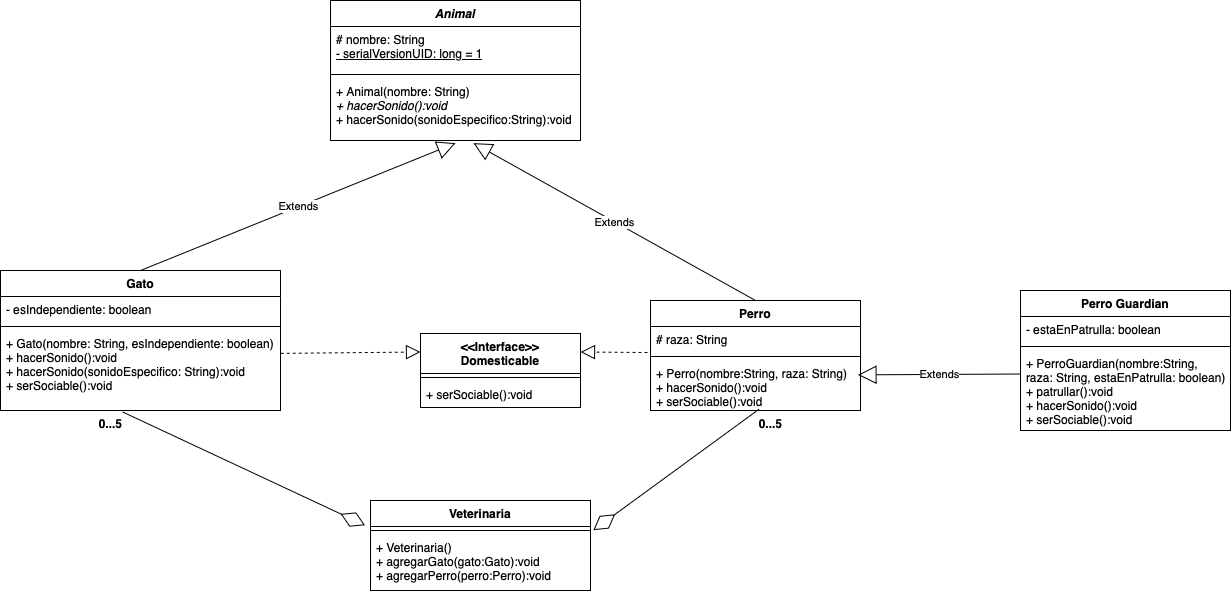

The diagram above was exported from draw.io. Its source (the exported page's mxGraphModel, read from the mxfile embedded in the PNG):
<mxGraphModel dx="1625" dy="1722" grid="1" gridSize="10" guides="1" tooltips="1" connect="1" arrows="1" fold="1" page="1" pageScale="1" pageWidth="827" pageHeight="1169" math="0" shadow="0">
  <root>
    <mxCell id="0" />
    <mxCell id="1" parent="0" />
    <mxCell id="dgqTJrQ7j_nm--M3A4EN-1" value="&lt;i&gt;Animal&lt;/i&gt;" style="swimlane;fontStyle=1;align=center;verticalAlign=top;childLayout=stackLayout;horizontal=1;startSize=26;horizontalStack=0;resizeParent=1;resizeParentMax=0;resizeLast=0;collapsible=1;marginBottom=0;whiteSpace=wrap;html=1;" vertex="1" parent="1">
      <mxGeometry x="30" y="-10" width="250" height="140" as="geometry" />
    </mxCell>
    <mxCell id="dgqTJrQ7j_nm--M3A4EN-2" value="# nombre: String&lt;div&gt;&lt;u&gt;- serialVersionUID: long = 1&lt;/u&gt;&lt;/div&gt;" style="text;strokeColor=none;fillColor=none;align=left;verticalAlign=top;spacingLeft=4;spacingRight=4;overflow=hidden;rotatable=0;points=[[0,0.5],[1,0.5]];portConstraint=eastwest;whiteSpace=wrap;html=1;" vertex="1" parent="dgqTJrQ7j_nm--M3A4EN-1">
      <mxGeometry y="26" width="250" height="44" as="geometry" />
    </mxCell>
    <mxCell id="dgqTJrQ7j_nm--M3A4EN-3" value="" style="line;strokeWidth=1;fillColor=none;align=left;verticalAlign=middle;spacingTop=-1;spacingLeft=3;spacingRight=3;rotatable=0;labelPosition=right;points=[];portConstraint=eastwest;strokeColor=inherit;" vertex="1" parent="dgqTJrQ7j_nm--M3A4EN-1">
      <mxGeometry y="70" width="250" height="8" as="geometry" />
    </mxCell>
    <mxCell id="dgqTJrQ7j_nm--M3A4EN-4" value="&lt;div&gt;+ Animal(nombre: String)&lt;/div&gt;&lt;i&gt;+ hacerSonido():void&lt;/i&gt;&lt;div&gt;+ hacerSonido(sonidoEspecifico:String):void&lt;/div&gt;" style="text;strokeColor=none;fillColor=none;align=left;verticalAlign=top;spacingLeft=4;spacingRight=4;overflow=hidden;rotatable=0;points=[[0,0.5],[1,0.5]];portConstraint=eastwest;whiteSpace=wrap;html=1;" vertex="1" parent="dgqTJrQ7j_nm--M3A4EN-1">
      <mxGeometry y="78" width="250" height="62" as="geometry" />
    </mxCell>
    <mxCell id="dgqTJrQ7j_nm--M3A4EN-5" value="Gato" style="swimlane;fontStyle=1;align=center;verticalAlign=top;childLayout=stackLayout;horizontal=1;startSize=26;horizontalStack=0;resizeParent=1;resizeParentMax=0;resizeLast=0;collapsible=1;marginBottom=0;whiteSpace=wrap;html=1;" vertex="1" parent="1">
      <mxGeometry x="-300" y="260" width="280" height="140" as="geometry" />
    </mxCell>
    <mxCell id="dgqTJrQ7j_nm--M3A4EN-6" value="- esIndependiente: boolean" style="text;strokeColor=none;fillColor=none;align=left;verticalAlign=top;spacingLeft=4;spacingRight=4;overflow=hidden;rotatable=0;points=[[0,0.5],[1,0.5]];portConstraint=eastwest;whiteSpace=wrap;html=1;" vertex="1" parent="dgqTJrQ7j_nm--M3A4EN-5">
      <mxGeometry y="26" width="280" height="26" as="geometry" />
    </mxCell>
    <mxCell id="dgqTJrQ7j_nm--M3A4EN-7" value="" style="line;strokeWidth=1;fillColor=none;align=left;verticalAlign=middle;spacingTop=-1;spacingLeft=3;spacingRight=3;rotatable=0;labelPosition=right;points=[];portConstraint=eastwest;strokeColor=inherit;" vertex="1" parent="dgqTJrQ7j_nm--M3A4EN-5">
      <mxGeometry y="52" width="280" height="8" as="geometry" />
    </mxCell>
    <mxCell id="dgqTJrQ7j_nm--M3A4EN-8" value="&lt;div&gt;+ Gato(nombre: String, esIndependiente: boolean)&lt;/div&gt;&lt;div&gt;+ hacerSonido():void&lt;/div&gt;+ hacerSonido(sonidoEspecifico: String):void&lt;div&gt;+ serSociable():void&lt;/div&gt;" style="text;strokeColor=none;fillColor=none;align=left;verticalAlign=top;spacingLeft=4;spacingRight=4;overflow=hidden;rotatable=0;points=[[0,0.5],[1,0.5]];portConstraint=eastwest;whiteSpace=wrap;html=1;" vertex="1" parent="dgqTJrQ7j_nm--M3A4EN-5">
      <mxGeometry y="60" width="280" height="80" as="geometry" />
    </mxCell>
    <mxCell id="dgqTJrQ7j_nm--M3A4EN-9" value="Extends" style="endArrow=block;endSize=16;endFill=0;html=1;rounded=0;exitX=0.5;exitY=0;exitDx=0;exitDy=0;entryX=0.5;entryY=1.043;entryDx=0;entryDy=0;entryPerimeter=0;" edge="1" parent="1" source="dgqTJrQ7j_nm--M3A4EN-5" target="dgqTJrQ7j_nm--M3A4EN-4">
      <mxGeometry width="160" relative="1" as="geometry">
        <mxPoint x="140" y="250" as="sourcePoint" />
        <mxPoint x="300" y="250" as="targetPoint" />
      </mxGeometry>
    </mxCell>
    <mxCell id="dgqTJrQ7j_nm--M3A4EN-12" value="&amp;lt;&amp;lt;Interface&amp;gt;&amp;gt;&lt;div&gt;Domesticable&lt;/div&gt;" style="swimlane;fontStyle=1;align=center;verticalAlign=top;childLayout=stackLayout;horizontal=1;startSize=40;horizontalStack=0;resizeParent=1;resizeParentMax=0;resizeLast=0;collapsible=1;marginBottom=0;whiteSpace=wrap;html=1;" vertex="1" parent="1">
      <mxGeometry x="120" y="323" width="160" height="74" as="geometry" />
    </mxCell>
    <mxCell id="dgqTJrQ7j_nm--M3A4EN-14" value="" style="line;strokeWidth=1;fillColor=none;align=left;verticalAlign=middle;spacingTop=-1;spacingLeft=3;spacingRight=3;rotatable=0;labelPosition=right;points=[];portConstraint=eastwest;strokeColor=inherit;" vertex="1" parent="dgqTJrQ7j_nm--M3A4EN-12">
      <mxGeometry y="40" width="160" height="8" as="geometry" />
    </mxCell>
    <mxCell id="dgqTJrQ7j_nm--M3A4EN-15" value="+ serSociable():void" style="text;strokeColor=none;fillColor=none;align=left;verticalAlign=top;spacingLeft=4;spacingRight=4;overflow=hidden;rotatable=0;points=[[0,0.5],[1,0.5]];portConstraint=eastwest;whiteSpace=wrap;html=1;" vertex="1" parent="dgqTJrQ7j_nm--M3A4EN-12">
      <mxGeometry y="48" width="160" height="26" as="geometry" />
    </mxCell>
    <mxCell id="dgqTJrQ7j_nm--M3A4EN-18" value="" style="endArrow=block;dashed=1;endFill=0;endSize=12;html=1;rounded=0;exitX=1.001;exitY=0.286;exitDx=0;exitDy=0;exitPerimeter=0;entryX=0;entryY=0.25;entryDx=0;entryDy=0;" edge="1" parent="1" source="dgqTJrQ7j_nm--M3A4EN-8" target="dgqTJrQ7j_nm--M3A4EN-12">
      <mxGeometry width="160" relative="1" as="geometry">
        <mxPoint x="200" y="420" as="sourcePoint" />
        <mxPoint x="360" y="420" as="targetPoint" />
      </mxGeometry>
    </mxCell>
    <mxCell id="dgqTJrQ7j_nm--M3A4EN-19" value="Perro" style="swimlane;fontStyle=1;align=center;verticalAlign=top;childLayout=stackLayout;horizontal=1;startSize=26;horizontalStack=0;resizeParent=1;resizeParentMax=0;resizeLast=0;collapsible=1;marginBottom=0;whiteSpace=wrap;html=1;" vertex="1" parent="1">
      <mxGeometry x="350" y="290" width="210" height="110" as="geometry" />
    </mxCell>
    <mxCell id="dgqTJrQ7j_nm--M3A4EN-20" value="# raza: String" style="text;strokeColor=none;fillColor=none;align=left;verticalAlign=top;spacingLeft=4;spacingRight=4;overflow=hidden;rotatable=0;points=[[0,0.5],[1,0.5]];portConstraint=eastwest;whiteSpace=wrap;html=1;" vertex="1" parent="dgqTJrQ7j_nm--M3A4EN-19">
      <mxGeometry y="26" width="210" height="26" as="geometry" />
    </mxCell>
    <mxCell id="dgqTJrQ7j_nm--M3A4EN-21" value="" style="line;strokeWidth=1;fillColor=none;align=left;verticalAlign=middle;spacingTop=-1;spacingLeft=3;spacingRight=3;rotatable=0;labelPosition=right;points=[];portConstraint=eastwest;strokeColor=inherit;" vertex="1" parent="dgqTJrQ7j_nm--M3A4EN-19">
      <mxGeometry y="52" width="210" height="8" as="geometry" />
    </mxCell>
    <mxCell id="dgqTJrQ7j_nm--M3A4EN-22" value="+ Perro(nombre:String, raza: String)&lt;div&gt;+ hacerSonido():void&lt;/div&gt;&lt;div&gt;+ serSociable():void&lt;/div&gt;" style="text;strokeColor=none;fillColor=none;align=left;verticalAlign=top;spacingLeft=4;spacingRight=4;overflow=hidden;rotatable=0;points=[[0,0.5],[1,0.5]];portConstraint=eastwest;whiteSpace=wrap;html=1;" vertex="1" parent="dgqTJrQ7j_nm--M3A4EN-19">
      <mxGeometry y="60" width="210" height="50" as="geometry" />
    </mxCell>
    <mxCell id="dgqTJrQ7j_nm--M3A4EN-23" value="Extends" style="endArrow=block;endSize=16;endFill=0;html=1;rounded=0;exitX=0.5;exitY=0;exitDx=0;exitDy=0;entryX=0.572;entryY=1.043;entryDx=0;entryDy=0;entryPerimeter=0;" edge="1" parent="1" source="dgqTJrQ7j_nm--M3A4EN-19" target="dgqTJrQ7j_nm--M3A4EN-4">
      <mxGeometry width="160" relative="1" as="geometry">
        <mxPoint x="190" y="400" as="sourcePoint" />
        <mxPoint x="350" y="400" as="targetPoint" />
      </mxGeometry>
    </mxCell>
    <mxCell id="dgqTJrQ7j_nm--M3A4EN-24" value="" style="endArrow=block;dashed=1;endFill=0;endSize=12;html=1;rounded=0;entryX=1;entryY=0.25;entryDx=0;entryDy=0;" edge="1" parent="1" target="dgqTJrQ7j_nm--M3A4EN-12">
      <mxGeometry width="160" relative="1" as="geometry">
        <mxPoint x="347" y="342" as="sourcePoint" />
        <mxPoint x="260" y="540" as="targetPoint" />
      </mxGeometry>
    </mxCell>
    <mxCell id="dgqTJrQ7j_nm--M3A4EN-25" value="Perro Guardian" style="swimlane;fontStyle=1;align=center;verticalAlign=top;childLayout=stackLayout;horizontal=1;startSize=26;horizontalStack=0;resizeParent=1;resizeParentMax=0;resizeLast=0;collapsible=1;marginBottom=0;whiteSpace=wrap;html=1;" vertex="1" parent="1">
      <mxGeometry x="720" y="280" width="210" height="140" as="geometry" />
    </mxCell>
    <mxCell id="dgqTJrQ7j_nm--M3A4EN-26" value="- estaEnPatrulla: boolean" style="text;strokeColor=none;fillColor=none;align=left;verticalAlign=top;spacingLeft=4;spacingRight=4;overflow=hidden;rotatable=0;points=[[0,0.5],[1,0.5]];portConstraint=eastwest;whiteSpace=wrap;html=1;" vertex="1" parent="dgqTJrQ7j_nm--M3A4EN-25">
      <mxGeometry y="26" width="210" height="26" as="geometry" />
    </mxCell>
    <mxCell id="dgqTJrQ7j_nm--M3A4EN-27" value="" style="line;strokeWidth=1;fillColor=none;align=left;verticalAlign=middle;spacingTop=-1;spacingLeft=3;spacingRight=3;rotatable=0;labelPosition=right;points=[];portConstraint=eastwest;strokeColor=inherit;" vertex="1" parent="dgqTJrQ7j_nm--M3A4EN-25">
      <mxGeometry y="52" width="210" height="8" as="geometry" />
    </mxCell>
    <mxCell id="dgqTJrQ7j_nm--M3A4EN-28" value="+ PerroGuardian(nombre:String, raza: String, estaEnPatrulla: boolean)&lt;div&gt;+ patrullar():void&lt;/div&gt;&lt;div&gt;+ hacerSonido():void&lt;/div&gt;&lt;div&gt;+ serSociable():void&lt;/div&gt;" style="text;strokeColor=none;fillColor=none;align=left;verticalAlign=top;spacingLeft=4;spacingRight=4;overflow=hidden;rotatable=0;points=[[0,0.5],[1,0.5]];portConstraint=eastwest;whiteSpace=wrap;html=1;" vertex="1" parent="dgqTJrQ7j_nm--M3A4EN-25">
      <mxGeometry y="60" width="210" height="80" as="geometry" />
    </mxCell>
    <mxCell id="dgqTJrQ7j_nm--M3A4EN-29" value="Extends" style="endArrow=block;endSize=16;endFill=0;html=1;rounded=0;exitX=0;exitY=0.294;exitDx=0;exitDy=0;exitPerimeter=0;entryX=0.988;entryY=0.287;entryDx=0;entryDy=0;entryPerimeter=0;" edge="1" parent="1" source="dgqTJrQ7j_nm--M3A4EN-28" target="dgqTJrQ7j_nm--M3A4EN-22">
      <mxGeometry width="160" relative="1" as="geometry">
        <mxPoint x="540" y="370" as="sourcePoint" />
        <mxPoint x="700" y="370" as="targetPoint" />
      </mxGeometry>
    </mxCell>
    <mxCell id="dgqTJrQ7j_nm--M3A4EN-30" value="Veterinaria" style="swimlane;fontStyle=1;align=center;verticalAlign=top;childLayout=stackLayout;horizontal=1;startSize=26;horizontalStack=0;resizeParent=1;resizeParentMax=0;resizeLast=0;collapsible=1;marginBottom=0;whiteSpace=wrap;html=1;" vertex="1" parent="1">
      <mxGeometry x="70" y="490" width="220" height="90" as="geometry" />
    </mxCell>
    <mxCell id="dgqTJrQ7j_nm--M3A4EN-32" value="" style="line;strokeWidth=1;fillColor=none;align=left;verticalAlign=middle;spacingTop=-1;spacingLeft=3;spacingRight=3;rotatable=0;labelPosition=right;points=[];portConstraint=eastwest;strokeColor=inherit;" vertex="1" parent="dgqTJrQ7j_nm--M3A4EN-30">
      <mxGeometry y="26" width="220" height="8" as="geometry" />
    </mxCell>
    <mxCell id="dgqTJrQ7j_nm--M3A4EN-33" value="&lt;div&gt;+ Veterinaria()&lt;/div&gt;+ agregarGato(gato:Gato):void&lt;div&gt;+ agregarPerro(perro:Perro):void&lt;/div&gt;&lt;div&gt;&lt;br&gt;&lt;/div&gt;" style="text;strokeColor=none;fillColor=none;align=left;verticalAlign=top;spacingLeft=4;spacingRight=4;overflow=hidden;rotatable=0;points=[[0,0.5],[1,0.5]];portConstraint=eastwest;whiteSpace=wrap;html=1;" vertex="1" parent="dgqTJrQ7j_nm--M3A4EN-30">
      <mxGeometry y="34" width="220" height="56" as="geometry" />
    </mxCell>
    <mxCell id="dgqTJrQ7j_nm--M3A4EN-34" value="" style="endArrow=diamondThin;endFill=0;endSize=24;html=1;rounded=0;exitX=0.436;exitY=1.018;exitDx=0;exitDy=0;exitPerimeter=0;entryX=-0.025;entryY=-0.165;entryDx=0;entryDy=0;entryPerimeter=0;" edge="1" parent="1" source="dgqTJrQ7j_nm--M3A4EN-8" target="dgqTJrQ7j_nm--M3A4EN-33">
      <mxGeometry width="160" relative="1" as="geometry">
        <mxPoint x="80" y="470" as="sourcePoint" />
        <mxPoint x="280" y="420" as="targetPoint" />
      </mxGeometry>
    </mxCell>
    <mxCell id="dgqTJrQ7j_nm--M3A4EN-35" value="" style="endArrow=diamondThin;endFill=0;endSize=24;html=1;rounded=0;exitX=0.518;exitY=0.971;exitDx=0;exitDy=0;exitPerimeter=0;entryX=1.013;entryY=-0.077;entryDx=0;entryDy=0;entryPerimeter=0;" edge="1" parent="1" source="dgqTJrQ7j_nm--M3A4EN-22" target="dgqTJrQ7j_nm--M3A4EN-33">
      <mxGeometry width="160" relative="1" as="geometry">
        <mxPoint x="120" y="460" as="sourcePoint" />
        <mxPoint x="280" y="580" as="targetPoint" />
      </mxGeometry>
    </mxCell>
    <mxCell id="dgqTJrQ7j_nm--M3A4EN-36" value="0...5" style="text;align=center;fontStyle=1;verticalAlign=middle;spacingLeft=3;spacingRight=3;strokeColor=none;rotatable=0;points=[[0,0.5],[1,0.5]];portConstraint=eastwest;html=1;" vertex="1" parent="1">
      <mxGeometry x="-230" y="400" width="80" height="26" as="geometry" />
    </mxCell>
    <mxCell id="dgqTJrQ7j_nm--M3A4EN-37" value="0...5" style="text;align=center;fontStyle=1;verticalAlign=middle;spacingLeft=3;spacingRight=3;strokeColor=none;rotatable=0;points=[[0,0.5],[1,0.5]];portConstraint=eastwest;html=1;" vertex="1" parent="1">
      <mxGeometry x="430" y="400" width="80" height="26" as="geometry" />
    </mxCell>
  </root>
</mxGraphModel>